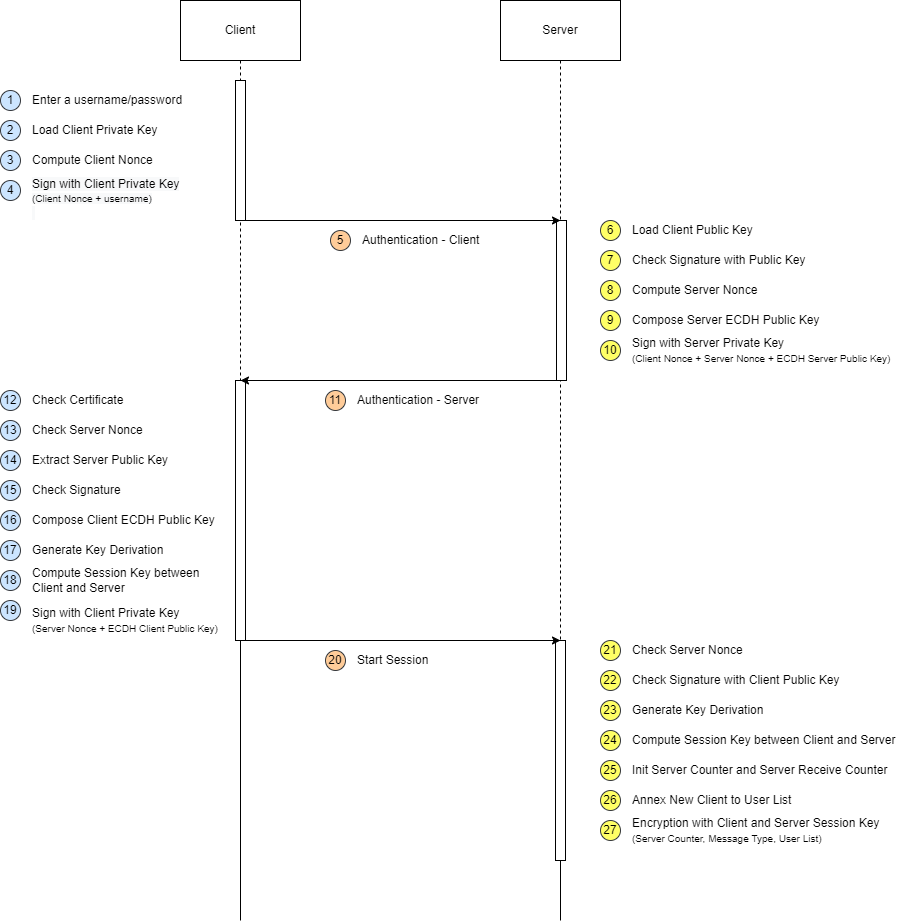

The diagram above was exported from draw.io. Its source (the exported page's mxGraphModel, read from the mxfile embedded in the PNG):
<mxGraphModel dx="1550" dy="1809" grid="1" gridSize="10" guides="1" tooltips="1" connect="1" arrows="1" fold="1" page="1" pageScale="1" pageWidth="827" pageHeight="1169" math="0" shadow="0">
  <root>
    <mxCell id="zI_kPBMzkfwXz8-6dN-F-0" />
    <mxCell id="zI_kPBMzkfwXz8-6dN-F-1" parent="zI_kPBMzkfwXz8-6dN-F-0" />
    <mxCell id="eYCfWPmO4K8LM-ZeLVng-44" style="edgeStyle=orthogonalEdgeStyle;rounded=0;orthogonalLoop=1;jettySize=auto;html=1;exitX=0.5;exitY=1;exitDx=0;exitDy=0;startArrow=none;startFill=0;endArrow=none;endFill=0;" parent="zI_kPBMzkfwXz8-6dN-F-1" source="hgIQDNt47ibT25W1WK0Q-15" edge="1">
      <mxGeometry relative="1" as="geometry">
        <mxPoint x="920" y="450" as="targetPoint" />
      </mxGeometry>
    </mxCell>
    <mxCell id="eYCfWPmO4K8LM-ZeLVng-46" style="edgeStyle=orthogonalEdgeStyle;rounded=0;orthogonalLoop=1;jettySize=auto;html=1;exitX=0.5;exitY=1;exitDx=0;exitDy=0;startArrow=none;startFill=0;endArrow=none;endFill=0;" parent="zI_kPBMzkfwXz8-6dN-F-1" source="eYCfWPmO4K8LM-ZeLVng-55" edge="1">
      <mxGeometry relative="1" as="geometry">
        <mxPoint x="600" y="450" as="targetPoint" />
      </mxGeometry>
    </mxCell>
    <mxCell id="eYCfWPmO4K8LM-ZeLVng-1" value="Client" style="rounded=0;whiteSpace=wrap;html=1;" parent="zI_kPBMzkfwXz8-6dN-F-1" vertex="1">
      <mxGeometry x="540" y="-470" width="120" height="60" as="geometry" />
    </mxCell>
    <mxCell id="eYCfWPmO4K8LM-ZeLVng-3" value="Server" style="rounded=0;whiteSpace=wrap;html=1;" parent="zI_kPBMzkfwXz8-6dN-F-1" vertex="1">
      <mxGeometry x="860" y="-470" width="120" height="60" as="geometry" />
    </mxCell>
    <mxCell id="eYCfWPmO4K8LM-ZeLVng-4" value="Enter a username/password&amp;nbsp;" style="text;html=1;strokeColor=none;fillColor=none;align=left;verticalAlign=middle;whiteSpace=wrap;rounded=0;" parent="zI_kPBMzkfwXz8-6dN-F-1" vertex="1">
      <mxGeometry x="390" y="-380" width="170" height="20" as="geometry" />
    </mxCell>
    <mxCell id="eYCfWPmO4K8LM-ZeLVng-5" value="Load Client Private Key" style="text;html=1;align=left;verticalAlign=middle;resizable=0;points=[];autosize=1;strokeColor=none;" parent="zI_kPBMzkfwXz8-6dN-F-1" vertex="1">
      <mxGeometry x="390" y="-350" width="140" height="20" as="geometry" />
    </mxCell>
    <mxCell id="eYCfWPmO4K8LM-ZeLVng-9" value="1" style="ellipse;whiteSpace=wrap;html=1;aspect=fixed;verticalAlign=middle;fillColor=#cce5ff;strokeColor=#36393d;" parent="zI_kPBMzkfwXz8-6dN-F-1" vertex="1">
      <mxGeometry x="360" y="-380" width="20" height="20" as="geometry" />
    </mxCell>
    <mxCell id="eYCfWPmO4K8LM-ZeLVng-10" value="2" style="ellipse;whiteSpace=wrap;html=1;aspect=fixed;verticalAlign=middle;fillColor=#cce5ff;strokeColor=#36393d;" parent="zI_kPBMzkfwXz8-6dN-F-1" vertex="1">
      <mxGeometry x="360" y="-350" width="20" height="20" as="geometry" />
    </mxCell>
    <mxCell id="eYCfWPmO4K8LM-ZeLVng-12" value="Authentication - Client" style="text;html=1;strokeColor=none;fillColor=none;align=left;verticalAlign=middle;whiteSpace=wrap;rounded=0;labelBackgroundColor=none;" parent="zI_kPBMzkfwXz8-6dN-F-1" vertex="1">
      <mxGeometry x="720" y="-240" width="140" height="20" as="geometry" />
    </mxCell>
    <mxCell id="eYCfWPmO4K8LM-ZeLVng-13" value="5" style="ellipse;whiteSpace=wrap;html=1;aspect=fixed;verticalAlign=middle;fillColor=#ffcc99;strokeColor=#36393d;" parent="zI_kPBMzkfwXz8-6dN-F-1" vertex="1">
      <mxGeometry x="690" y="-240" width="20" height="20" as="geometry" />
    </mxCell>
    <mxCell id="eYCfWPmO4K8LM-ZeLVng-18" value="Compute Client Nonce" style="text;html=1;strokeColor=none;fillColor=none;align=left;verticalAlign=middle;whiteSpace=wrap;rounded=0;" parent="zI_kPBMzkfwXz8-6dN-F-1" vertex="1">
      <mxGeometry x="390" y="-320" width="130" height="20" as="geometry" />
    </mxCell>
    <mxCell id="eYCfWPmO4K8LM-ZeLVng-20" value="3" style="ellipse;whiteSpace=wrap;html=1;aspect=fixed;verticalAlign=middle;fillColor=#cce5ff;strokeColor=#36393d;" parent="zI_kPBMzkfwXz8-6dN-F-1" vertex="1">
      <mxGeometry x="360" y="-320" width="20" height="20" as="geometry" />
    </mxCell>
    <mxCell id="eYCfWPmO4K8LM-ZeLVng-21" value="4" style="ellipse;whiteSpace=wrap;html=1;aspect=fixed;verticalAlign=middle;fillColor=#cce5ff;strokeColor=#36393d;" parent="zI_kPBMzkfwXz8-6dN-F-1" vertex="1">
      <mxGeometry x="360" y="-290" width="20" height="20" as="geometry" />
    </mxCell>
    <mxCell id="eYCfWPmO4K8LM-ZeLVng-27" value="Load Client Public Key" style="text;html=1;strokeColor=none;fillColor=none;align=left;verticalAlign=middle;whiteSpace=wrap;rounded=0;" parent="zI_kPBMzkfwXz8-6dN-F-1" vertex="1">
      <mxGeometry x="990" y="-250" width="170" height="20" as="geometry" />
    </mxCell>
    <mxCell id="eYCfWPmO4K8LM-ZeLVng-28" value="Check Signature with Public Key" style="text;html=1;align=left;verticalAlign=middle;resizable=0;points=[];autosize=1;strokeColor=none;" parent="zI_kPBMzkfwXz8-6dN-F-1" vertex="1">
      <mxGeometry x="990" y="-220" width="190" height="20" as="geometry" />
    </mxCell>
    <mxCell id="eYCfWPmO4K8LM-ZeLVng-29" value="6" style="ellipse;whiteSpace=wrap;html=1;aspect=fixed;verticalAlign=middle;fillColor=#FFFF66;strokeColor=#36393d;" parent="zI_kPBMzkfwXz8-6dN-F-1" vertex="1">
      <mxGeometry x="960" y="-250" width="20" height="20" as="geometry" />
    </mxCell>
    <mxCell id="eYCfWPmO4K8LM-ZeLVng-30" value="7" style="ellipse;whiteSpace=wrap;html=1;aspect=fixed;verticalAlign=middle;fillColor=#FFFF66;strokeColor=#36393d;" parent="zI_kPBMzkfwXz8-6dN-F-1" vertex="1">
      <mxGeometry x="960" y="-220" width="20" height="20" as="geometry" />
    </mxCell>
    <mxCell id="eYCfWPmO4K8LM-ZeLVng-31" value="Compute Server Nonce" style="text;html=1;strokeColor=none;fillColor=none;align=left;verticalAlign=middle;whiteSpace=wrap;rounded=0;" parent="zI_kPBMzkfwXz8-6dN-F-1" vertex="1">
      <mxGeometry x="990" y="-190" width="130" height="20" as="geometry" />
    </mxCell>
    <mxCell id="eYCfWPmO4K8LM-ZeLVng-32" value="Compose Server&amp;nbsp;ECDH Public Key&amp;nbsp;" style="text;html=1;align=left;verticalAlign=middle;resizable=0;points=[];autosize=1;strokeColor=none;" parent="zI_kPBMzkfwXz8-6dN-F-1" vertex="1">
      <mxGeometry x="990" y="-160" width="210" height="20" as="geometry" />
    </mxCell>
    <mxCell id="eYCfWPmO4K8LM-ZeLVng-33" value="8" style="ellipse;whiteSpace=wrap;html=1;aspect=fixed;verticalAlign=middle;fillColor=#FFFF66;strokeColor=#36393d;" parent="zI_kPBMzkfwXz8-6dN-F-1" vertex="1">
      <mxGeometry x="960" y="-190" width="20" height="20" as="geometry" />
    </mxCell>
    <mxCell id="eYCfWPmO4K8LM-ZeLVng-34" value="9" style="ellipse;whiteSpace=wrap;html=1;aspect=fixed;verticalAlign=middle;fillColor=#FFFF66;strokeColor=#36393d;" parent="zI_kPBMzkfwXz8-6dN-F-1" vertex="1">
      <mxGeometry x="960" y="-160" width="20" height="20" as="geometry" />
    </mxCell>
    <mxCell id="eYCfWPmO4K8LM-ZeLVng-38" value="Sign with Server Private Key&lt;font style=&quot;font-size: 10px&quot;&gt;&lt;br&gt;(Client Nonce + Server Nonce + ECDH Server Public Key)&lt;/font&gt;" style="text;html=1;align=left;verticalAlign=middle;resizable=0;points=[];autosize=1;strokeColor=none;" parent="zI_kPBMzkfwXz8-6dN-F-1" vertex="1">
      <mxGeometry x="990" y="-140" width="270" height="40" as="geometry" />
    </mxCell>
    <mxCell id="eYCfWPmO4K8LM-ZeLVng-39" value="10" style="ellipse;whiteSpace=wrap;html=1;aspect=fixed;verticalAlign=middle;fillColor=#FFFF66;strokeColor=#36393d;" parent="zI_kPBMzkfwXz8-6dN-F-1" vertex="1">
      <mxGeometry x="960" y="-130" width="20" height="20" as="geometry" />
    </mxCell>
    <mxCell id="eYCfWPmO4K8LM-ZeLVng-40" value="&lt;span style=&quot;color: rgb(0 , 0 , 0) ; font-family: &amp;#34;helvetica&amp;#34; ; font-size: 12px ; font-style: normal ; font-weight: 400 ; letter-spacing: normal ; text-align: left ; text-indent: 0px ; text-transform: none ; word-spacing: 0px ; background-color: rgb(248 , 249 , 250) ; display: inline ; float: none&quot;&gt;Sign&amp;nbsp;&lt;/span&gt;&lt;span style=&quot;color: rgb(0 , 0 , 0) ; font-family: &amp;#34;helvetica&amp;#34; ; font-size: 12px ; font-style: normal ; font-weight: 400 ; letter-spacing: normal ; text-align: left ; text-indent: 0px ; text-transform: none ; word-spacing: 0px ; background-color: rgb(248 , 249 , 250)&quot;&gt;with Client Private Key&lt;br&gt;&lt;/span&gt;&lt;font style=&quot;font-size: 10px&quot;&gt;&lt;span style=&quot;color: rgb(0 , 0 , 0) ; font-family: &amp;#34;helvetica&amp;#34; ; font-style: normal ; font-weight: 400 ; letter-spacing: normal ; text-align: left ; text-indent: 0px ; text-transform: none ; word-spacing: 0px ; background-color: rgb(248 , 249 , 250) ; display: inline ; float: none&quot;&gt;(Client Nonce +&amp;nbsp;username&lt;/span&gt;&lt;span style=&quot;color: rgb(0 , 0 , 0) ; font-family: &amp;#34;helvetica&amp;#34; ; font-style: normal ; font-weight: 400 ; letter-spacing: normal ; text-align: left ; text-indent: 0px ; text-transform: none ; word-spacing: 0px ; background-color: rgb(248 , 249 , 250) ; display: inline ; float: none&quot;&gt;)&lt;/span&gt;&lt;/font&gt;&lt;br style=&quot;color: rgb(0 , 0 , 0) ; font-family: &amp;#34;helvetica&amp;#34; ; font-size: 12px ; font-style: normal ; font-weight: 400 ; letter-spacing: normal ; text-align: left ; text-indent: 0px ; text-transform: none ; word-spacing: 0px ; background-color: rgb(248 , 249 , 250)&quot;&gt;&lt;span style=&quot;color: rgb(0 , 0 , 0) ; font-family: &amp;#34;helvetica&amp;#34; ; font-size: 12px ; font-style: normal ; font-weight: 400 ; letter-spacing: normal ; text-align: left ; text-indent: 0px ; text-transform: none ; word-spacing: 0px ; background-color: rgb(248 , 249 , 250) ; display: inline ; float: none&quot;&gt;&amp;nbsp;&lt;/span&gt;" style="text;whiteSpace=wrap;html=1;" parent="zI_kPBMzkfwXz8-6dN-F-1" vertex="1">
      <mxGeometry x="390" y="-300" width="170" height="40" as="geometry" />
    </mxCell>
    <mxCell id="eYCfWPmO4K8LM-ZeLVng-41" value="Authentication - Server" style="text;html=1;strokeColor=none;fillColor=none;align=left;verticalAlign=middle;whiteSpace=wrap;rounded=0;labelBackgroundColor=none;" parent="zI_kPBMzkfwXz8-6dN-F-1" vertex="1">
      <mxGeometry x="715" y="-80" width="140" height="20" as="geometry" />
    </mxCell>
    <mxCell id="eYCfWPmO4K8LM-ZeLVng-42" value="11" style="ellipse;whiteSpace=wrap;html=1;aspect=fixed;verticalAlign=middle;fillColor=#ffcc99;strokeColor=#36393d;" parent="zI_kPBMzkfwXz8-6dN-F-1" vertex="1">
      <mxGeometry x="685" y="-80" width="20" height="20" as="geometry" />
    </mxCell>
    <mxCell id="eYCfWPmO4K8LM-ZeLVng-47" value="Check Certificate&amp;nbsp;" style="text;html=1;strokeColor=none;fillColor=none;align=left;verticalAlign=middle;whiteSpace=wrap;rounded=0;" parent="zI_kPBMzkfwXz8-6dN-F-1" vertex="1">
      <mxGeometry x="390" y="-80" width="170" height="20" as="geometry" />
    </mxCell>
    <mxCell id="eYCfWPmO4K8LM-ZeLVng-48" value="Check Server Nonce" style="text;html=1;align=left;verticalAlign=middle;resizable=0;points=[];autosize=1;strokeColor=none;" parent="zI_kPBMzkfwXz8-6dN-F-1" vertex="1">
      <mxGeometry x="390" y="-50" width="130" height="20" as="geometry" />
    </mxCell>
    <mxCell id="eYCfWPmO4K8LM-ZeLVng-49" value="12" style="ellipse;whiteSpace=wrap;html=1;aspect=fixed;verticalAlign=middle;fillColor=#cce5ff;strokeColor=#36393d;" parent="zI_kPBMzkfwXz8-6dN-F-1" vertex="1">
      <mxGeometry x="360" y="-80" width="20" height="20" as="geometry" />
    </mxCell>
    <mxCell id="eYCfWPmO4K8LM-ZeLVng-50" value="13" style="ellipse;whiteSpace=wrap;html=1;aspect=fixed;verticalAlign=middle;fillColor=#cce5ff;strokeColor=#36393d;" parent="zI_kPBMzkfwXz8-6dN-F-1" vertex="1">
      <mxGeometry x="360" y="-50" width="20" height="20" as="geometry" />
    </mxCell>
    <mxCell id="eYCfWPmO4K8LM-ZeLVng-51" value="Extract Server Public Key" style="text;html=1;strokeColor=none;fillColor=none;align=left;verticalAlign=middle;whiteSpace=wrap;rounded=0;" parent="zI_kPBMzkfwXz8-6dN-F-1" vertex="1">
      <mxGeometry x="390" y="-20" width="140" height="20" as="geometry" />
    </mxCell>
    <mxCell id="eYCfWPmO4K8LM-ZeLVng-52" value="14" style="ellipse;whiteSpace=wrap;html=1;aspect=fixed;verticalAlign=middle;fillColor=#cce5ff;strokeColor=#36393d;" parent="zI_kPBMzkfwXz8-6dN-F-1" vertex="1">
      <mxGeometry x="360" y="-20" width="20" height="20" as="geometry" />
    </mxCell>
    <mxCell id="eYCfWPmO4K8LM-ZeLVng-53" value="15" style="ellipse;whiteSpace=wrap;html=1;aspect=fixed;verticalAlign=middle;fillColor=#cce5ff;strokeColor=#36393d;" parent="zI_kPBMzkfwXz8-6dN-F-1" vertex="1">
      <mxGeometry x="360" y="10" width="20" height="20" as="geometry" />
    </mxCell>
    <mxCell id="eYCfWPmO4K8LM-ZeLVng-55" value="" style="rounded=0;whiteSpace=wrap;html=1;" parent="zI_kPBMzkfwXz8-6dN-F-1" vertex="1">
      <mxGeometry x="595" y="-90" width="10" height="260" as="geometry" />
    </mxCell>
    <mxCell id="eYCfWPmO4K8LM-ZeLVng-58" value="" style="edgeStyle=orthogonalEdgeStyle;rounded=0;orthogonalLoop=1;jettySize=auto;html=1;exitX=0.5;exitY=1;exitDx=0;exitDy=0;startArrow=none;startFill=0;endArrow=none;endFill=1;dashed=1;" parent="zI_kPBMzkfwXz8-6dN-F-1" source="eYCfWPmO4K8LM-ZeLVng-1" target="eYCfWPmO4K8LM-ZeLVng-55" edge="1">
      <mxGeometry relative="1" as="geometry">
        <mxPoint x="600" y="133.04768880208326" as="targetPoint" />
        <mxPoint x="600" y="-410" as="sourcePoint" />
      </mxGeometry>
    </mxCell>
    <mxCell id="eYCfWPmO4K8LM-ZeLVng-43" value="" style="endArrow=classic;html=1;startArrow=none;startFill=0;endFill=1;" parent="zI_kPBMzkfwXz8-6dN-F-1" edge="1">
      <mxGeometry width="50" height="50" relative="1" as="geometry">
        <mxPoint x="920" y="-90" as="sourcePoint" />
        <mxPoint x="600" y="-90" as="targetPoint" />
      </mxGeometry>
    </mxCell>
    <mxCell id="eYCfWPmO4K8LM-ZeLVng-26" value="" style="rounded=0;whiteSpace=wrap;html=1;" parent="zI_kPBMzkfwXz8-6dN-F-1" vertex="1">
      <mxGeometry x="595" y="-390" width="10" height="140" as="geometry" />
    </mxCell>
    <mxCell id="eYCfWPmO4K8LM-ZeLVng-59" value="Check Signature&amp;nbsp;" style="text;html=1;strokeColor=none;fillColor=none;align=left;verticalAlign=middle;whiteSpace=wrap;rounded=0;" parent="zI_kPBMzkfwXz8-6dN-F-1" vertex="1">
      <mxGeometry x="390" y="10" width="140" height="20" as="geometry" />
    </mxCell>
    <mxCell id="eYCfWPmO4K8LM-ZeLVng-60" value="&lt;span&gt;Compose&amp;nbsp;&lt;/span&gt;Client&amp;nbsp;&lt;span&gt;ECDH Public Key&amp;nbsp;&lt;/span&gt;" style="text;html=1;strokeColor=none;fillColor=none;align=left;verticalAlign=middle;whiteSpace=wrap;rounded=0;" parent="zI_kPBMzkfwXz8-6dN-F-1" vertex="1">
      <mxGeometry x="390" y="40" width="230" height="20" as="geometry" />
    </mxCell>
    <mxCell id="eYCfWPmO4K8LM-ZeLVng-61" value="Generate Key Derivation&amp;nbsp;" style="text;html=1;align=left;verticalAlign=middle;resizable=0;points=[];autosize=1;strokeColor=none;" parent="zI_kPBMzkfwXz8-6dN-F-1" vertex="1">
      <mxGeometry x="390" y="70" width="150" height="20" as="geometry" />
    </mxCell>
    <mxCell id="eYCfWPmO4K8LM-ZeLVng-62" value="16" style="ellipse;whiteSpace=wrap;html=1;aspect=fixed;verticalAlign=middle;fillColor=#cce5ff;strokeColor=#36393d;" parent="zI_kPBMzkfwXz8-6dN-F-1" vertex="1">
      <mxGeometry x="360" y="40" width="20" height="20" as="geometry" />
    </mxCell>
    <mxCell id="eYCfWPmO4K8LM-ZeLVng-63" value="17" style="ellipse;whiteSpace=wrap;html=1;aspect=fixed;verticalAlign=middle;fillColor=#cce5ff;strokeColor=#36393d;" parent="zI_kPBMzkfwXz8-6dN-F-1" vertex="1">
      <mxGeometry x="360" y="70" width="20" height="20" as="geometry" />
    </mxCell>
    <mxCell id="eYCfWPmO4K8LM-ZeLVng-64" value="Compute Session Key between Client and Server" style="text;html=1;strokeColor=none;fillColor=none;align=left;verticalAlign=middle;whiteSpace=wrap;rounded=0;" parent="zI_kPBMzkfwXz8-6dN-F-1" vertex="1">
      <mxGeometry x="390" y="100" width="180" height="20" as="geometry" />
    </mxCell>
    <mxCell id="eYCfWPmO4K8LM-ZeLVng-65" value="18" style="ellipse;whiteSpace=wrap;html=1;aspect=fixed;verticalAlign=middle;fillColor=#cce5ff;strokeColor=#36393d;" parent="zI_kPBMzkfwXz8-6dN-F-1" vertex="1">
      <mxGeometry x="360" y="100" width="20" height="20" as="geometry" />
    </mxCell>
    <mxCell id="eYCfWPmO4K8LM-ZeLVng-66" value="19" style="ellipse;whiteSpace=wrap;html=1;aspect=fixed;verticalAlign=middle;fillColor=#cce5ff;strokeColor=#36393d;" parent="zI_kPBMzkfwXz8-6dN-F-1" vertex="1">
      <mxGeometry x="360" y="130" width="20" height="20" as="geometry" />
    </mxCell>
    <mxCell id="eYCfWPmO4K8LM-ZeLVng-67" value="&lt;span&gt;Sign with Client Private Key&lt;/span&gt;&lt;br&gt;&lt;span&gt;&lt;font style=&quot;font-size: 10px&quot;&gt;(Server Nonce + ECDH Client Public Key)&lt;/font&gt;&lt;/span&gt;" style="text;html=1;strokeColor=none;fillColor=none;align=left;verticalAlign=middle;whiteSpace=wrap;rounded=0;" parent="zI_kPBMzkfwXz8-6dN-F-1" vertex="1">
      <mxGeometry x="390" y="140" width="190" height="20" as="geometry" />
    </mxCell>
    <mxCell id="hgIQDNt47ibT25W1WK0Q-2" value="Start Session" style="text;html=1;strokeColor=none;fillColor=none;align=left;verticalAlign=middle;whiteSpace=wrap;rounded=0;labelBackgroundColor=none;" parent="zI_kPBMzkfwXz8-6dN-F-1" vertex="1">
      <mxGeometry x="715" y="180" width="140" height="20" as="geometry" />
    </mxCell>
    <mxCell id="hgIQDNt47ibT25W1WK0Q-3" value="20" style="ellipse;whiteSpace=wrap;html=1;aspect=fixed;verticalAlign=middle;fillColor=#ffcc99;strokeColor=#36393d;" parent="zI_kPBMzkfwXz8-6dN-F-1" vertex="1">
      <mxGeometry x="685" y="180" width="20" height="20" as="geometry" />
    </mxCell>
    <mxCell id="hgIQDNt47ibT25W1WK0Q-5" value="Check Server Nonce" style="text;html=1;strokeColor=none;fillColor=none;align=left;verticalAlign=middle;whiteSpace=wrap;rounded=0;" parent="zI_kPBMzkfwXz8-6dN-F-1" vertex="1">
      <mxGeometry x="990" y="170" width="170" height="20" as="geometry" />
    </mxCell>
    <mxCell id="hgIQDNt47ibT25W1WK0Q-6" value="Check Signature with Client Public Key" style="text;html=1;align=left;verticalAlign=middle;resizable=0;points=[];autosize=1;strokeColor=none;" parent="zI_kPBMzkfwXz8-6dN-F-1" vertex="1">
      <mxGeometry x="990" y="200" width="220" height="20" as="geometry" />
    </mxCell>
    <mxCell id="hgIQDNt47ibT25W1WK0Q-7" value="21" style="ellipse;whiteSpace=wrap;html=1;aspect=fixed;verticalAlign=middle;fillColor=#FFFF66;strokeColor=#36393d;" parent="zI_kPBMzkfwXz8-6dN-F-1" vertex="1">
      <mxGeometry x="960" y="170" width="20" height="20" as="geometry" />
    </mxCell>
    <mxCell id="hgIQDNt47ibT25W1WK0Q-8" value="22" style="ellipse;whiteSpace=wrap;html=1;aspect=fixed;verticalAlign=middle;fillColor=#FFFF66;strokeColor=#36393d;" parent="zI_kPBMzkfwXz8-6dN-F-1" vertex="1">
      <mxGeometry x="960" y="200" width="20" height="20" as="geometry" />
    </mxCell>
    <mxCell id="hgIQDNt47ibT25W1WK0Q-9" value="&lt;span&gt;Generate Key Derivation&amp;nbsp;&lt;/span&gt;" style="text;html=1;strokeColor=none;fillColor=none;align=left;verticalAlign=middle;whiteSpace=wrap;rounded=0;" parent="zI_kPBMzkfwXz8-6dN-F-1" vertex="1">
      <mxGeometry x="990" y="230" width="160" height="20" as="geometry" />
    </mxCell>
    <mxCell id="hgIQDNt47ibT25W1WK0Q-10" value="Compute Session Key&amp;nbsp;&lt;span&gt;between Client and Server&lt;/span&gt;" style="text;html=1;align=left;verticalAlign=middle;resizable=0;points=[];autosize=1;strokeColor=none;" parent="zI_kPBMzkfwXz8-6dN-F-1" vertex="1">
      <mxGeometry x="990" y="260" width="280" height="20" as="geometry" />
    </mxCell>
    <mxCell id="hgIQDNt47ibT25W1WK0Q-11" value="23" style="ellipse;whiteSpace=wrap;html=1;aspect=fixed;verticalAlign=middle;fillColor=#FFFF66;strokeColor=#36393d;" parent="zI_kPBMzkfwXz8-6dN-F-1" vertex="1">
      <mxGeometry x="960" y="230" width="20" height="20" as="geometry" />
    </mxCell>
    <mxCell id="hgIQDNt47ibT25W1WK0Q-12" value="24" style="ellipse;whiteSpace=wrap;html=1;aspect=fixed;verticalAlign=middle;fillColor=#FFFF66;strokeColor=#36393d;" parent="zI_kPBMzkfwXz8-6dN-F-1" vertex="1">
      <mxGeometry x="960" y="260" width="20" height="20" as="geometry" />
    </mxCell>
    <mxCell id="hgIQDNt47ibT25W1WK0Q-13" value="Init Server Counter and Server Receive Counter&amp;nbsp;" style="text;html=1;align=left;verticalAlign=middle;resizable=0;points=[];autosize=1;strokeColor=none;" parent="zI_kPBMzkfwXz8-6dN-F-1" vertex="1">
      <mxGeometry x="990" y="290" width="270" height="20" as="geometry" />
    </mxCell>
    <mxCell id="hgIQDNt47ibT25W1WK0Q-14" value="25" style="ellipse;whiteSpace=wrap;html=1;aspect=fixed;verticalAlign=middle;fillColor=#FFFF66;strokeColor=#36393d;" parent="zI_kPBMzkfwXz8-6dN-F-1" vertex="1">
      <mxGeometry x="960" y="290" width="20" height="20" as="geometry" />
    </mxCell>
    <mxCell id="hgIQDNt47ibT25W1WK0Q-15" value="" style="rounded=0;whiteSpace=wrap;html=1;" parent="zI_kPBMzkfwXz8-6dN-F-1" vertex="1">
      <mxGeometry x="915" y="170" width="10" height="220" as="geometry" />
    </mxCell>
    <mxCell id="hgIQDNt47ibT25W1WK0Q-17" value="" style="edgeStyle=orthogonalEdgeStyle;rounded=0;orthogonalLoop=1;jettySize=auto;html=1;exitX=0.5;exitY=1;exitDx=0;exitDy=0;startArrow=none;startFill=0;endArrow=none;endFill=1;dashed=1;" parent="zI_kPBMzkfwXz8-6dN-F-1" source="eYCfWPmO4K8LM-ZeLVng-3" target="hgIQDNt47ibT25W1WK0Q-15" edge="1">
      <mxGeometry relative="1" as="geometry">
        <mxPoint x="920" y="331.5238444010415" as="targetPoint" />
        <mxPoint x="920" y="-410" as="sourcePoint" />
      </mxGeometry>
    </mxCell>
    <mxCell id="hgIQDNt47ibT25W1WK0Q-4" value="" style="endArrow=none;html=1;startArrow=classic;startFill=1;endFill=0;" parent="zI_kPBMzkfwXz8-6dN-F-1" edge="1">
      <mxGeometry width="50" height="50" relative="1" as="geometry">
        <mxPoint x="920" y="169.99999999999977" as="sourcePoint" />
        <mxPoint x="600" y="169.99999999999977" as="targetPoint" />
      </mxGeometry>
    </mxCell>
    <mxCell id="eYCfWPmO4K8LM-ZeLVng-35" value="" style="rounded=0;whiteSpace=wrap;html=1;" parent="zI_kPBMzkfwXz8-6dN-F-1" vertex="1">
      <mxGeometry x="916" y="-250" width="10" height="160" as="geometry" />
    </mxCell>
    <mxCell id="eYCfWPmO4K8LM-ZeLVng-7" value="" style="endArrow=none;html=1;startArrow=classic;startFill=1;endFill=0;" parent="zI_kPBMzkfwXz8-6dN-F-1" edge="1">
      <mxGeometry width="50" height="50" relative="1" as="geometry">
        <mxPoint x="920" y="-249.9999999999999" as="sourcePoint" />
        <mxPoint x="600" y="-249.9999999999999" as="targetPoint" />
      </mxGeometry>
    </mxCell>
    <mxCell id="hgIQDNt47ibT25W1WK0Q-18" value="Annex New Client to User List&amp;nbsp;" style="text;html=1;strokeColor=none;fillColor=none;align=left;verticalAlign=middle;whiteSpace=wrap;rounded=0;" parent="zI_kPBMzkfwXz8-6dN-F-1" vertex="1">
      <mxGeometry x="990" y="320" width="210" height="20" as="geometry" />
    </mxCell>
    <mxCell id="hgIQDNt47ibT25W1WK0Q-19" value="Encryption with Client and Server Session Key&lt;br&gt;&lt;font style=&quot;font-size: 10px&quot;&gt;(Server Counter, Message Type, User List)&lt;/font&gt;" style="text;html=1;align=left;verticalAlign=middle;resizable=0;points=[];autosize=1;strokeColor=none;" parent="zI_kPBMzkfwXz8-6dN-F-1" vertex="1">
      <mxGeometry x="990" y="345" width="260" height="30" as="geometry" />
    </mxCell>
    <mxCell id="hgIQDNt47ibT25W1WK0Q-20" value="26" style="ellipse;whiteSpace=wrap;html=1;aspect=fixed;verticalAlign=middle;fillColor=#FFFF66;strokeColor=#36393d;" parent="zI_kPBMzkfwXz8-6dN-F-1" vertex="1">
      <mxGeometry x="960" y="320" width="20" height="20" as="geometry" />
    </mxCell>
    <mxCell id="hgIQDNt47ibT25W1WK0Q-21" value="27" style="ellipse;whiteSpace=wrap;html=1;aspect=fixed;verticalAlign=middle;fillColor=#FFFF66;strokeColor=#36393d;" parent="zI_kPBMzkfwXz8-6dN-F-1" vertex="1">
      <mxGeometry x="960" y="350" width="20" height="20" as="geometry" />
    </mxCell>
  </root>
</mxGraphModel>